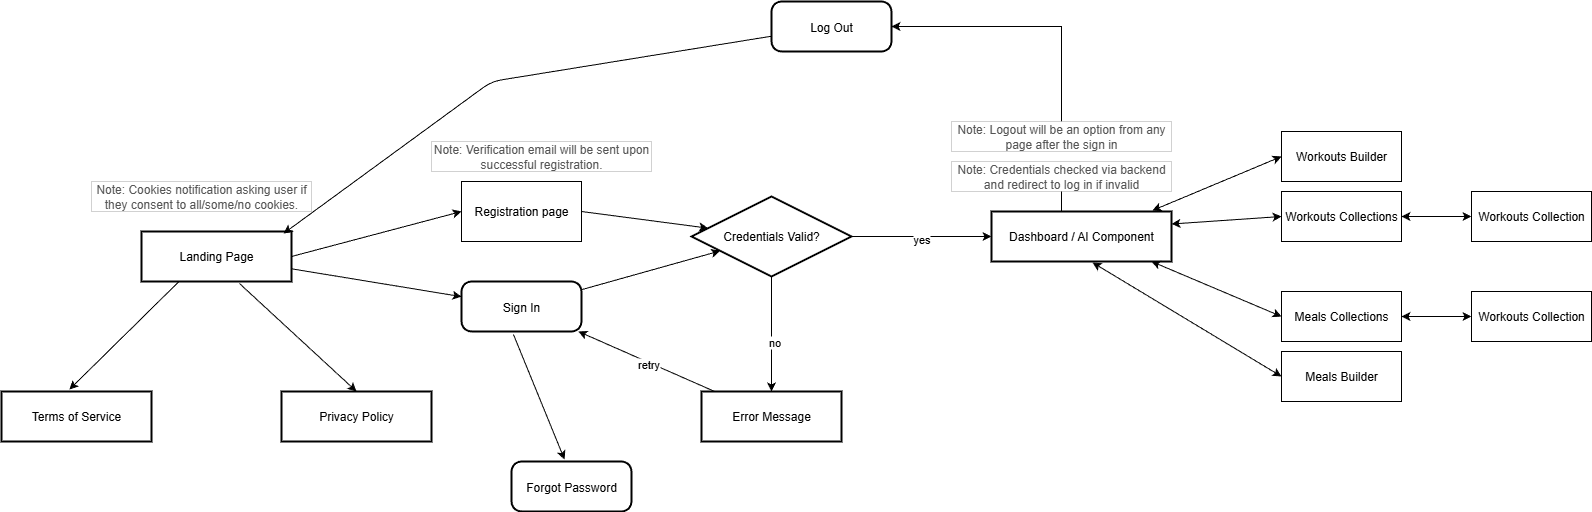

The diagram above was exported from draw.io. Its source (the exported page's mxGraphModel, read from the mxfile embedded in the PNG):
<mxGraphModel dx="2875" dy="688" grid="1" gridSize="10" guides="1" tooltips="1" connect="1" arrows="1" fold="1" page="1" pageScale="1" pageWidth="850" pageHeight="1100" math="0" shadow="0">
  <root>
    <mxCell id="0" />
    <mxCell id="1" parent="0" />
    <mxCell id="2" value="Landing Page" style="whiteSpace=wrap;strokeWidth=2;" parent="1" vertex="1">
      <mxGeometry x="-620" y="330" width="150" height="50" as="geometry" />
    </mxCell>
    <mxCell id="3" value="Sign In" style="rounded=1;arcSize=20;strokeWidth=2;" parent="1" vertex="1">
      <mxGeometry x="-300" y="380" width="120" height="50" as="geometry" />
    </mxCell>
    <mxCell id="4" value="Credentials Valid?" style="rhombus;strokeWidth=2;whiteSpace=wrap;" parent="1" vertex="1">
      <mxGeometry x="-70" y="295" width="160" height="80" as="geometry" />
    </mxCell>
    <mxCell id="4_note" value="Note: Credentials checked via backend and redirect to log in if invalid" style="whiteSpace=wrap;html=1;fontColor=#555555;rounded=0;strokeWidth=0;" parent="1" vertex="1">
      <mxGeometry x="190" y="260" width="220" height="30" as="geometry" />
    </mxCell>
    <mxCell id="5" value="Error Message" style="whiteSpace=wrap;strokeWidth=2;" parent="1" vertex="1">
      <mxGeometry x="-60" y="490" width="140" height="50" as="geometry" />
    </mxCell>
    <mxCell id="6" value="Dashboard / AI Component" style="whiteSpace=wrap;strokeWidth=2;" parent="1" vertex="1">
      <mxGeometry x="230" y="310" width="180" height="50" as="geometry" />
    </mxCell>
    <mxCell id="7" value="Workouts Builder" style="rounded=0;whiteSpace=wrap;html=1;" parent="1" vertex="1">
      <mxGeometry x="520" y="230" width="120" height="50" as="geometry" />
    </mxCell>
    <mxCell id="8" value="Meals Builder" style="rounded=0;whiteSpace=wrap;html=1;" parent="1" vertex="1">
      <mxGeometry x="520" y="450" width="120" height="50" as="geometry" />
    </mxCell>
    <mxCell id="10" value="Log Out" style="rounded=1;arcSize=20;strokeWidth=2;" parent="1" vertex="1">
      <mxGeometry x="10" y="100" width="120" height="50" as="geometry" />
    </mxCell>
    <mxCell id="11" value="" style="endArrow=classic;" parent="1" source="2" target="3" edge="1">
      <mxGeometry relative="1" as="geometry" />
    </mxCell>
    <mxCell id="12" value="" style="endArrow=classic;" parent="1" source="3" target="4" edge="1">
      <mxGeometry relative="1" as="geometry" />
    </mxCell>
    <mxCell id="14" value="" style="endArrow=classic;" parent="1" source="4" target="5" edge="1">
      <mxGeometry relative="1" as="geometry" />
    </mxCell>
    <mxCell id="aBwAAI8h0xuZjL0Iyj-L-26" value="no" style="edgeLabel;html=1;align=center;verticalAlign=middle;resizable=0;points=[];" parent="14" vertex="1" connectable="0">
      <mxGeometry x="0.156" y="-3" relative="1" as="geometry">
        <mxPoint x="5" y="-1" as="offset" />
      </mxGeometry>
    </mxCell>
    <mxCell id="16" value="" style="endArrow=classic;" parent="1" source="4" target="6" edge="1">
      <mxGeometry relative="1" as="geometry" />
    </mxCell>
    <mxCell id="aBwAAI8h0xuZjL0Iyj-L-25" value="yes" style="edgeLabel;html=1;align=center;verticalAlign=middle;resizable=0;points=[];" parent="16" vertex="1" connectable="0">
      <mxGeometry x="-0.0187" y="-2" relative="1" as="geometry">
        <mxPoint as="offset" />
      </mxGeometry>
    </mxCell>
    <mxCell id="17" value="" style="endArrow=classic;" parent="1" source="5" target="3" edge="1">
      <mxGeometry relative="1" as="geometry" />
    </mxCell>
    <mxCell id="aBwAAI8h0xuZjL0Iyj-L-27" value="retry" style="edgeLabel;html=1;align=center;verticalAlign=middle;resizable=0;points=[];" parent="17" vertex="1" connectable="0">
      <mxGeometry x="-0.0274" y="2" relative="1" as="geometry">
        <mxPoint as="offset" />
      </mxGeometry>
    </mxCell>
    <mxCell id="25" value="" style="endArrow=classic;entryX=0.947;entryY=0.04;entryDx=0;entryDy=0;entryPerimeter=0;" parent="1" source="10" target="2" edge="1">
      <mxGeometry relative="1" as="geometry">
        <Array as="points">
          <mxPoint x="-270" y="180" />
        </Array>
      </mxGeometry>
    </mxCell>
    <mxCell id="sylwo-Wmf7pVNkTfF2NF-26" value="Registration page" style="rounded=0;whiteSpace=wrap;html=1;" parent="1" vertex="1">
      <mxGeometry x="-300" y="280" width="120" height="60" as="geometry" />
    </mxCell>
    <mxCell id="sylwo-Wmf7pVNkTfF2NF-30" value="" style="endArrow=classic;html=1;rounded=0;exitX=1;exitY=0.5;exitDx=0;exitDy=0;entryX=0;entryY=0.5;entryDx=0;entryDy=0;" parent="1" source="2" target="sylwo-Wmf7pVNkTfF2NF-26" edge="1">
      <mxGeometry width="50" height="50" relative="1" as="geometry">
        <mxPoint x="-350" y="365" as="sourcePoint" />
        <mxPoint x="-300" y="315" as="targetPoint" />
      </mxGeometry>
    </mxCell>
    <mxCell id="sylwo-Wmf7pVNkTfF2NF-31" value="" style="endArrow=classic;html=1;rounded=0;exitX=1;exitY=0.5;exitDx=0;exitDy=0;" parent="1" source="sylwo-Wmf7pVNkTfF2NF-26" target="4" edge="1">
      <mxGeometry width="50" height="50" relative="1" as="geometry">
        <mxPoint x="-90" y="310" as="sourcePoint" />
        <mxPoint x="-40" y="260" as="targetPoint" />
      </mxGeometry>
    </mxCell>
    <mxCell id="sylwo-Wmf7pVNkTfF2NF-33" value="" style="endArrow=classic;html=1;rounded=0;entryX=1;entryY=0.5;entryDx=0;entryDy=0;exitX=0.5;exitY=0;exitDx=0;exitDy=0;" parent="1" source="sylwo-Wmf7pVNkTfF2NF-34" target="10" edge="1">
      <mxGeometry width="50" height="50" relative="1" as="geometry">
        <mxPoint x="850" y="330" as="sourcePoint" />
        <mxPoint x="550" y="110" as="targetPoint" />
        <Array as="points">
          <mxPoint x="300" y="125" />
        </Array>
      </mxGeometry>
    </mxCell>
    <mxCell id="sylwo-Wmf7pVNkTfF2NF-34" value="Note: Logout will be an option from any page after the sign in" style="whiteSpace=wrap;html=1;fontColor=#555555;rounded=0;strokeWidth=0;" parent="1" vertex="1">
      <mxGeometry x="190" y="220" width="220" height="30" as="geometry" />
    </mxCell>
    <mxCell id="sylwo-Wmf7pVNkTfF2NF-39" value="Terms of Service" style="whiteSpace=wrap;strokeWidth=2;" parent="1" vertex="1">
      <mxGeometry x="-760" y="490" width="150" height="50" as="geometry" />
    </mxCell>
    <mxCell id="sylwo-Wmf7pVNkTfF2NF-40" value="" style="endArrow=classic;html=1;rounded=0;exitX=0.25;exitY=1;exitDx=0;exitDy=0;entryX=0.453;entryY=-0.04;entryDx=0;entryDy=0;entryPerimeter=0;" parent="1" source="2" target="sylwo-Wmf7pVNkTfF2NF-39" edge="1">
      <mxGeometry width="50" height="50" relative="1" as="geometry">
        <mxPoint x="-640" y="450" as="sourcePoint" />
        <mxPoint x="-590" y="400" as="targetPoint" />
      </mxGeometry>
    </mxCell>
    <mxCell id="sylwo-Wmf7pVNkTfF2NF-41" value="Privacy Policy" style="whiteSpace=wrap;strokeWidth=2;" parent="1" vertex="1">
      <mxGeometry x="-480" y="490" width="150" height="50" as="geometry" />
    </mxCell>
    <mxCell id="sylwo-Wmf7pVNkTfF2NF-42" value="" style="endArrow=classic;html=1;rounded=0;exitX=0.653;exitY=1.04;exitDx=0;exitDy=0;exitPerimeter=0;entryX=0.5;entryY=0;entryDx=0;entryDy=0;" parent="1" source="2" target="sylwo-Wmf7pVNkTfF2NF-41" edge="1">
      <mxGeometry width="50" height="50" relative="1" as="geometry">
        <mxPoint x="-550" y="460" as="sourcePoint" />
        <mxPoint x="-500" y="410" as="targetPoint" />
      </mxGeometry>
    </mxCell>
    <mxCell id="sylwo-Wmf7pVNkTfF2NF-44" value="Note: Cookies notification asking user if they consent to all/some/no cookies." style="whiteSpace=wrap;html=1;fontColor=#555555;rounded=0;strokeWidth=0;" parent="1" vertex="1">
      <mxGeometry x="-670" y="280" width="220" height="30" as="geometry" />
    </mxCell>
    <mxCell id="9-lTUElEIz3b1bSDR73V-27" value="Meals Collections" style="rounded=0;whiteSpace=wrap;html=1;" vertex="1" parent="1">
      <mxGeometry x="520" y="390" width="120" height="50" as="geometry" />
    </mxCell>
    <mxCell id="9-lTUElEIz3b1bSDR73V-32" value="Workouts Collections" style="rounded=0;whiteSpace=wrap;html=1;" vertex="1" parent="1">
      <mxGeometry x="520" y="290" width="120" height="50" as="geometry" />
    </mxCell>
    <mxCell id="9-lTUElEIz3b1bSDR73V-34" value="Workouts Collection" style="rounded=0;whiteSpace=wrap;html=1;" vertex="1" parent="1">
      <mxGeometry x="710" y="290" width="120" height="50" as="geometry" />
    </mxCell>
    <mxCell id="9-lTUElEIz3b1bSDR73V-37" value="" style="endArrow=classic;startArrow=classic;html=1;rounded=0;entryX=0;entryY=0.5;entryDx=0;entryDy=0;exitX=0.894;exitY=-0.02;exitDx=0;exitDy=0;exitPerimeter=0;" edge="1" parent="1" source="6" target="7">
      <mxGeometry width="50" height="50" relative="1" as="geometry">
        <mxPoint x="400" y="300" as="sourcePoint" />
        <mxPoint x="460" y="280" as="targetPoint" />
      </mxGeometry>
    </mxCell>
    <mxCell id="9-lTUElEIz3b1bSDR73V-38" value="" style="endArrow=classic;startArrow=classic;html=1;rounded=0;entryX=0;entryY=0.5;entryDx=0;entryDy=0;exitX=0.561;exitY=1.02;exitDx=0;exitDy=0;exitPerimeter=0;" edge="1" parent="1" source="6" target="8">
      <mxGeometry width="50" height="50" relative="1" as="geometry">
        <mxPoint x="410" y="360" as="sourcePoint" />
        <mxPoint x="460" y="310" as="targetPoint" />
      </mxGeometry>
    </mxCell>
    <mxCell id="9-lTUElEIz3b1bSDR73V-40" value="" style="endArrow=classic;startArrow=classic;html=1;rounded=0;entryX=0;entryY=0.5;entryDx=0;entryDy=0;exitX=1;exitY=0.25;exitDx=0;exitDy=0;" edge="1" parent="1" source="6" target="9-lTUElEIz3b1bSDR73V-32">
      <mxGeometry width="50" height="50" relative="1" as="geometry">
        <mxPoint x="410" y="340" as="sourcePoint" />
        <mxPoint x="460" y="290" as="targetPoint" />
      </mxGeometry>
    </mxCell>
    <mxCell id="9-lTUElEIz3b1bSDR73V-41" value="" style="endArrow=classic;startArrow=classic;html=1;rounded=0;entryX=0;entryY=0.5;entryDx=0;entryDy=0;exitX=1;exitY=0.5;exitDx=0;exitDy=0;" edge="1" parent="1" source="9-lTUElEIz3b1bSDR73V-32" target="9-lTUElEIz3b1bSDR73V-34">
      <mxGeometry width="50" height="50" relative="1" as="geometry">
        <mxPoint x="640" y="260" as="sourcePoint" />
        <mxPoint x="690" y="210" as="targetPoint" />
      </mxGeometry>
    </mxCell>
    <mxCell id="9-lTUElEIz3b1bSDR73V-42" value="" style="endArrow=classic;startArrow=classic;html=1;rounded=0;entryX=0;entryY=0.5;entryDx=0;entryDy=0;exitX=0.889;exitY=1;exitDx=0;exitDy=0;exitPerimeter=0;" edge="1" parent="1" source="6" target="9-lTUElEIz3b1bSDR73V-27">
      <mxGeometry width="50" height="50" relative="1" as="geometry">
        <mxPoint x="410" y="360" as="sourcePoint" />
        <mxPoint x="460" y="310" as="targetPoint" />
      </mxGeometry>
    </mxCell>
    <mxCell id="9-lTUElEIz3b1bSDR73V-43" value="Workouts Collection" style="rounded=0;whiteSpace=wrap;html=1;" vertex="1" parent="1">
      <mxGeometry x="710" y="390" width="120" height="50" as="geometry" />
    </mxCell>
    <mxCell id="9-lTUElEIz3b1bSDR73V-44" value="" style="endArrow=classic;startArrow=classic;html=1;rounded=0;entryX=0;entryY=0.5;entryDx=0;entryDy=0;exitX=1;exitY=0.5;exitDx=0;exitDy=0;" edge="1" parent="1" source="9-lTUElEIz3b1bSDR73V-27" target="9-lTUElEIz3b1bSDR73V-43">
      <mxGeometry width="50" height="50" relative="1" as="geometry">
        <mxPoint x="670" y="420" as="sourcePoint" />
        <mxPoint x="740" y="420" as="targetPoint" />
      </mxGeometry>
    </mxCell>
    <mxCell id="9-lTUElEIz3b1bSDR73V-45" value="" style="endArrow=none;html=1;rounded=0;" edge="1" parent="1" source="4_note">
      <mxGeometry width="50" height="50" relative="1" as="geometry">
        <mxPoint x="300" y="340" as="sourcePoint" />
        <mxPoint x="300" y="310" as="targetPoint" />
      </mxGeometry>
    </mxCell>
    <mxCell id="9-lTUElEIz3b1bSDR73V-48" value="Forgot Password" style="rounded=1;arcSize=20;strokeWidth=2;" vertex="1" parent="1">
      <mxGeometry x="-250" y="560" width="120" height="50" as="geometry" />
    </mxCell>
    <mxCell id="9-lTUElEIz3b1bSDR73V-49" value="" style="endArrow=classic;html=1;rounded=0;exitX=0.433;exitY=1.06;exitDx=0;exitDy=0;exitPerimeter=0;entryX=0.442;entryY=-0.04;entryDx=0;entryDy=0;entryPerimeter=0;" edge="1" parent="1" source="3" target="9-lTUElEIz3b1bSDR73V-48">
      <mxGeometry width="50" height="50" relative="1" as="geometry">
        <mxPoint x="150" y="380" as="sourcePoint" />
        <mxPoint x="200" y="330" as="targetPoint" />
      </mxGeometry>
    </mxCell>
    <mxCell id="9-lTUElEIz3b1bSDR73V-50" value="Note: Verification email will be sent upon successful registration." style="whiteSpace=wrap;html=1;fontColor=#555555;rounded=0;strokeWidth=0;" vertex="1" parent="1">
      <mxGeometry x="-330" y="240" width="220" height="30" as="geometry" />
    </mxCell>
  </root>
</mxGraphModel>